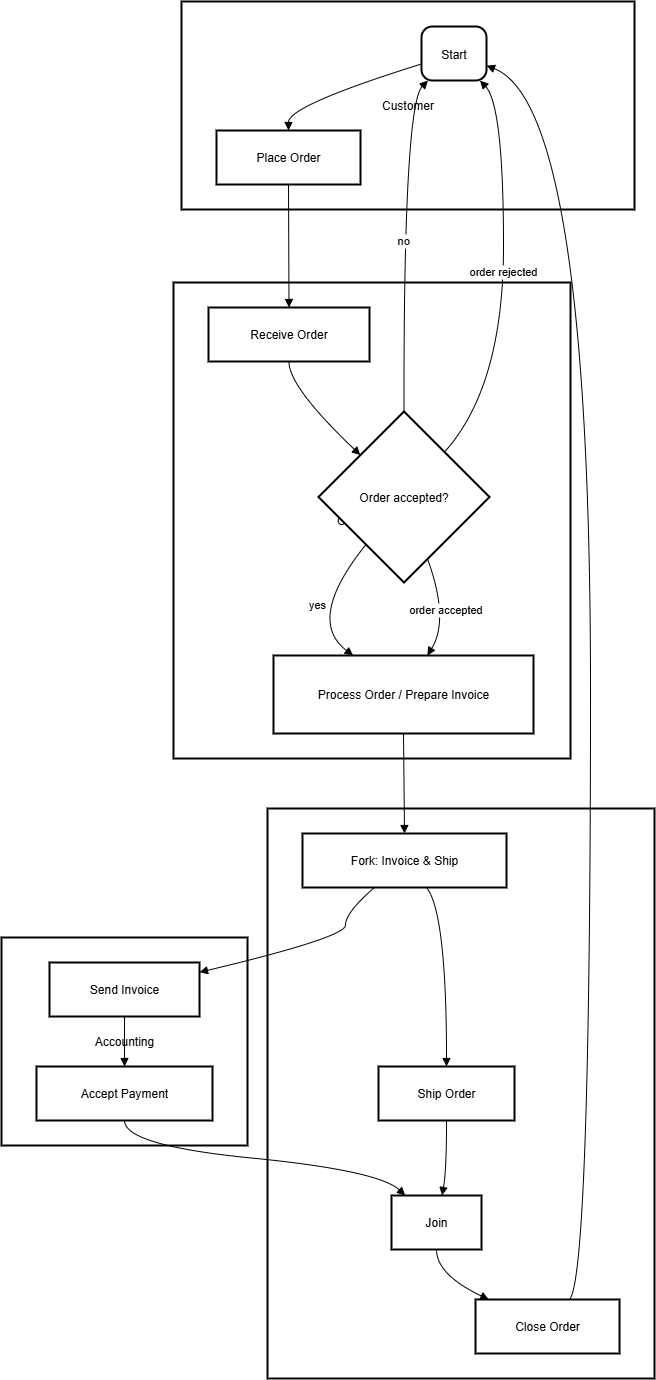

The diagram above was exported from draw.io. Its source (the exported page's mxGraphModel, read from the mxfile embedded in the PNG):
<mxGraphModel dx="4074" dy="1997" grid="1" gridSize="10" guides="1" tooltips="1" connect="1" arrows="1" fold="1" page="1" pageScale="1" pageWidth="827" pageHeight="1169" math="0" shadow="0">
  <root>
    <mxCell id="0" />
    <mxCell id="1" parent="0" />
    <mxCell id="jYMuOjgwz0DSYwZT7WrH-20" value="Shipping" style="whiteSpace=wrap;strokeWidth=2;" vertex="1" parent="1">
      <mxGeometry x="286" y="827" width="387" height="570" as="geometry" />
    </mxCell>
    <mxCell id="jYMuOjgwz0DSYwZT7WrH-21" value="Accounting" style="whiteSpace=wrap;strokeWidth=2;" vertex="1" parent="1">
      <mxGeometry x="20" y="956" width="246" height="208" as="geometry" />
    </mxCell>
    <mxCell id="jYMuOjgwz0DSYwZT7WrH-22" value="OrderSystem" style="whiteSpace=wrap;strokeWidth=2;" vertex="1" parent="1">
      <mxGeometry x="192" y="301" width="397" height="476" as="geometry" />
    </mxCell>
    <mxCell id="jYMuOjgwz0DSYwZT7WrH-23" value="Customer" style="whiteSpace=wrap;strokeWidth=2;" vertex="1" parent="1">
      <mxGeometry x="200" y="20" width="453" height="208" as="geometry" />
    </mxCell>
    <mxCell id="jYMuOjgwz0DSYwZT7WrH-24" value="Start" style="rounded=1;arcSize=20;strokeWidth=2" vertex="1" parent="1">
      <mxGeometry x="440" y="45" width="65" height="54" as="geometry" />
    </mxCell>
    <mxCell id="jYMuOjgwz0DSYwZT7WrH-25" value="Place Order" style="whiteSpace=wrap;strokeWidth=2;" vertex="1" parent="1">
      <mxGeometry x="235" y="149" width="144" height="54" as="geometry" />
    </mxCell>
    <mxCell id="jYMuOjgwz0DSYwZT7WrH-26" value="Receive Order" style="whiteSpace=wrap;strokeWidth=2;" vertex="1" parent="1">
      <mxGeometry x="227" y="326" width="161" height="54" as="geometry" />
    </mxCell>
    <mxCell id="jYMuOjgwz0DSYwZT7WrH-27" value="Order accepted?" style="rhombus;strokeWidth=2;whiteSpace=wrap;" vertex="1" parent="1">
      <mxGeometry x="337" y="430" width="171" height="171" as="geometry" />
    </mxCell>
    <mxCell id="jYMuOjgwz0DSYwZT7WrH-28" value="Process Order / Prepare Invoice" style="whiteSpace=wrap;strokeWidth=2;" vertex="1" parent="1">
      <mxGeometry x="292" y="674" width="260" height="78" as="geometry" />
    </mxCell>
    <mxCell id="jYMuOjgwz0DSYwZT7WrH-29" value="Send Invoice" style="whiteSpace=wrap;strokeWidth=2;" vertex="1" parent="1">
      <mxGeometry x="68" y="981" width="150" height="54" as="geometry" />
    </mxCell>
    <mxCell id="jYMuOjgwz0DSYwZT7WrH-30" value="Accept Payment" style="whiteSpace=wrap;strokeWidth=2;" vertex="1" parent="1">
      <mxGeometry x="55" y="1085" width="176" height="54" as="geometry" />
    </mxCell>
    <mxCell id="jYMuOjgwz0DSYwZT7WrH-31" value="Fork: Invoice &amp; Ship" style="whiteSpace=wrap;strokeWidth=2;" vertex="1" parent="1">
      <mxGeometry x="321" y="852" width="204" height="54" as="geometry" />
    </mxCell>
    <mxCell id="jYMuOjgwz0DSYwZT7WrH-32" value="Ship Order" style="whiteSpace=wrap;strokeWidth=2;" vertex="1" parent="1">
      <mxGeometry x="397" y="1085" width="136" height="54" as="geometry" />
    </mxCell>
    <mxCell id="jYMuOjgwz0DSYwZT7WrH-33" value="Join" style="whiteSpace=wrap;strokeWidth=2;" vertex="1" parent="1">
      <mxGeometry x="410" y="1214" width="90" height="54" as="geometry" />
    </mxCell>
    <mxCell id="jYMuOjgwz0DSYwZT7WrH-34" value="Close Order" style="whiteSpace=wrap;strokeWidth=2;" vertex="1" parent="1">
      <mxGeometry x="494" y="1318" width="144" height="54" as="geometry" />
    </mxCell>
    <mxCell id="jYMuOjgwz0DSYwZT7WrH-35" value="" style="curved=1;startArrow=none;endArrow=block;exitX=0.01;exitY=0.69;entryX=0.5;entryY=0;rounded=0;" edge="1" parent="1" source="jYMuOjgwz0DSYwZT7WrH-24" target="jYMuOjgwz0DSYwZT7WrH-25">
      <mxGeometry relative="1" as="geometry">
        <Array as="points">
          <mxPoint x="307" y="124" />
        </Array>
      </mxGeometry>
    </mxCell>
    <mxCell id="jYMuOjgwz0DSYwZT7WrH-36" value="" style="curved=1;startArrow=none;endArrow=block;exitX=0.5;exitY=1;entryX=0.5;entryY=0;rounded=0;" edge="1" parent="1" source="jYMuOjgwz0DSYwZT7WrH-25" target="jYMuOjgwz0DSYwZT7WrH-26">
      <mxGeometry relative="1" as="geometry">
        <Array as="points" />
      </mxGeometry>
    </mxCell>
    <mxCell id="jYMuOjgwz0DSYwZT7WrH-37" value="" style="curved=1;startArrow=none;endArrow=block;exitX=0.5;exitY=1;entryX=0;entryY=0.02;rounded=0;" edge="1" parent="1" source="jYMuOjgwz0DSYwZT7WrH-26" target="jYMuOjgwz0DSYwZT7WrH-27">
      <mxGeometry relative="1" as="geometry">
        <Array as="points">
          <mxPoint x="307" y="405" />
        </Array>
      </mxGeometry>
    </mxCell>
    <mxCell id="jYMuOjgwz0DSYwZT7WrH-38" value="yes" style="curved=1;startArrow=none;endArrow=block;exitX=0.1;exitY=1;entryX=0.31;entryY=0.01;rounded=0;" edge="1" parent="1" source="jYMuOjgwz0DSYwZT7WrH-27" target="jYMuOjgwz0DSYwZT7WrH-28">
      <mxGeometry relative="1" as="geometry">
        <Array as="points">
          <mxPoint x="324" y="638" />
        </Array>
      </mxGeometry>
    </mxCell>
    <mxCell id="jYMuOjgwz0DSYwZT7WrH-39" value="no" style="curved=1;startArrow=none;endArrow=block;exitX=0.5;exitY=0;entryX=0.1;entryY=1;rounded=0;" edge="1" parent="1" source="jYMuOjgwz0DSYwZT7WrH-27" target="jYMuOjgwz0DSYwZT7WrH-24">
      <mxGeometry relative="1" as="geometry">
        <Array as="points">
          <mxPoint x="422" y="124" />
        </Array>
      </mxGeometry>
    </mxCell>
    <mxCell id="jYMuOjgwz0DSYwZT7WrH-40" value="" style="curved=1;startArrow=none;endArrow=block;exitX=0.5;exitY=1.01;entryX=0.5;entryY=0.01;rounded=0;" edge="1" parent="1" source="jYMuOjgwz0DSYwZT7WrH-28" target="jYMuOjgwz0DSYwZT7WrH-31">
      <mxGeometry relative="1" as="geometry">
        <Array as="points" />
      </mxGeometry>
    </mxCell>
    <mxCell id="jYMuOjgwz0DSYwZT7WrH-41" value="" style="curved=1;startArrow=none;endArrow=block;exitX=0.35;exitY=1.01;entryX=1;entryY=0.18;rounded=0;" edge="1" parent="1" source="jYMuOjgwz0DSYwZT7WrH-31" target="jYMuOjgwz0DSYwZT7WrH-29">
      <mxGeometry relative="1" as="geometry">
        <Array as="points">
          <mxPoint x="364" y="931" />
          <mxPoint x="364" y="956" />
        </Array>
      </mxGeometry>
    </mxCell>
    <mxCell id="jYMuOjgwz0DSYwZT7WrH-42" value="" style="curved=1;startArrow=none;endArrow=block;exitX=0.61;exitY=1.01;entryX=0.5;entryY=0.01;rounded=0;" edge="1" parent="1" source="jYMuOjgwz0DSYwZT7WrH-31" target="jYMuOjgwz0DSYwZT7WrH-32">
      <mxGeometry relative="1" as="geometry">
        <Array as="points">
          <mxPoint x="465" y="931" />
        </Array>
      </mxGeometry>
    </mxCell>
    <mxCell id="jYMuOjgwz0DSYwZT7WrH-43" value="" style="curved=1;startArrow=none;endArrow=block;exitX=0.5;exitY=1.01;entryX=0.5;entryY=0.01;rounded=0;" edge="1" parent="1" source="jYMuOjgwz0DSYwZT7WrH-29" target="jYMuOjgwz0DSYwZT7WrH-30">
      <mxGeometry relative="1" as="geometry">
        <Array as="points" />
      </mxGeometry>
    </mxCell>
    <mxCell id="jYMuOjgwz0DSYwZT7WrH-44" value="" style="curved=1;startArrow=none;endArrow=block;exitX=0.5;exitY=1.01;entryX=0.16;entryY=0.01;rounded=0;" edge="1" parent="1" source="jYMuOjgwz0DSYwZT7WrH-30" target="jYMuOjgwz0DSYwZT7WrH-33">
      <mxGeometry relative="1" as="geometry">
        <Array as="points">
          <mxPoint x="143" y="1164" />
          <mxPoint x="397" y="1189" />
        </Array>
      </mxGeometry>
    </mxCell>
    <mxCell id="jYMuOjgwz0DSYwZT7WrH-45" value="" style="curved=1;startArrow=none;endArrow=block;exitX=0.5;exitY=1.01;entryX=0.56;entryY=0.01;rounded=0;" edge="1" parent="1" source="jYMuOjgwz0DSYwZT7WrH-32" target="jYMuOjgwz0DSYwZT7WrH-33">
      <mxGeometry relative="1" as="geometry">
        <Array as="points">
          <mxPoint x="465" y="1189" />
        </Array>
      </mxGeometry>
    </mxCell>
    <mxCell id="jYMuOjgwz0DSYwZT7WrH-46" value="" style="curved=1;startArrow=none;endArrow=block;exitX=0.5;exitY=1.01;entryX=0.1;entryY=0.01;rounded=0;" edge="1" parent="1" source="jYMuOjgwz0DSYwZT7WrH-33" target="jYMuOjgwz0DSYwZT7WrH-34">
      <mxGeometry relative="1" as="geometry">
        <Array as="points">
          <mxPoint x="455" y="1293" />
        </Array>
      </mxGeometry>
    </mxCell>
    <mxCell id="jYMuOjgwz0DSYwZT7WrH-47" value="" style="curved=1;startArrow=none;endArrow=block;exitX=0.65;exitY=0.01;entryX=1.01;entryY=0.73;rounded=0;" edge="1" parent="1" source="jYMuOjgwz0DSYwZT7WrH-34" target="jYMuOjgwz0DSYwZT7WrH-24">
      <mxGeometry relative="1" as="geometry">
        <Array as="points">
          <mxPoint x="609" y="1293" />
          <mxPoint x="609" y="124" />
        </Array>
      </mxGeometry>
    </mxCell>
    <mxCell id="jYMuOjgwz0DSYwZT7WrH-48" value="order rejected" style="curved=1;startArrow=none;endArrow=block;exitX=0.95;exitY=0;entryX=0.9;entryY=1;rounded=0;" edge="1" parent="1" source="jYMuOjgwz0DSYwZT7WrH-27" target="jYMuOjgwz0DSYwZT7WrH-24">
      <mxGeometry relative="1" as="geometry">
        <Array as="points">
          <mxPoint x="522" y="405" />
          <mxPoint x="522" y="124" />
        </Array>
      </mxGeometry>
    </mxCell>
    <mxCell id="jYMuOjgwz0DSYwZT7WrH-49" value="order accepted" style="curved=1;startArrow=none;endArrow=block;exitX=0.69;exitY=1;entryX=0.59;entryY=0.01;rounded=0;" edge="1" parent="1" source="jYMuOjgwz0DSYwZT7WrH-27" target="jYMuOjgwz0DSYwZT7WrH-28">
      <mxGeometry relative="1" as="geometry">
        <Array as="points">
          <mxPoint x="468" y="638" />
        </Array>
      </mxGeometry>
    </mxCell>
  </root>
</mxGraphModel>